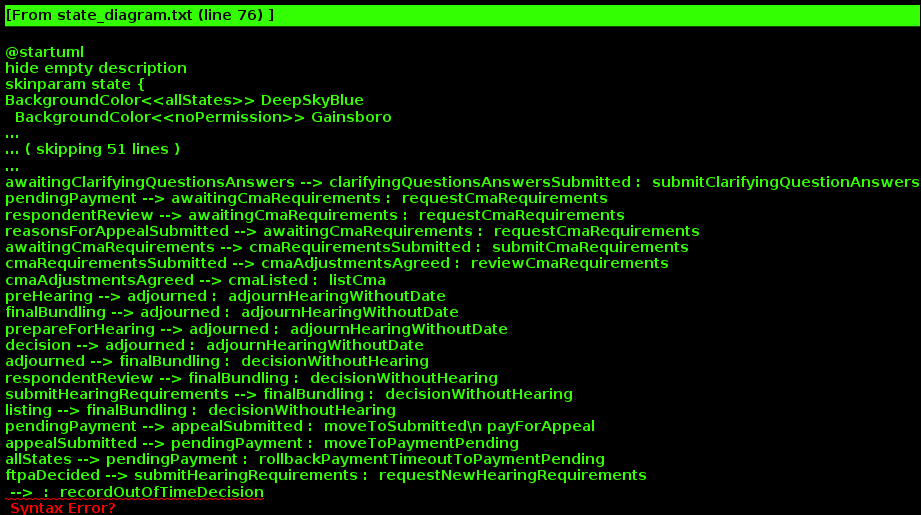

The diagram above was rendered by PlantUML. Its source (embedded in the PNG):
@startuml
hide empty description
skinparam state {
BackgroundColor<<allStates>> DeepSkyBlue
  BackgroundColor<<noPermission>> Gainsboro
  FontColor<<noPermission>> Gray
}
state "All states" as allStates <<allStates>>
[*] --> appealStarted :  startAppeal
appealStarted --> appealStarted :  editAppeal
appealStarted --> appealSubmitted :  submitAppeal\n payAndSubmitAppeal
pendingPayment --> pendingPayment :  sendDirection\n changeDirectionDueDate\n addCaseNote\n recordApplication\n changeHearingCentre\n updateLegalRepDetails\n editAppealAfterSubmit\n markAppealPaid\n makeAnApplication\n decideAnApplication\n recordRemissionDecision\n requestFeeRemission
appealSubmitted --> appealSubmitted :  sendDirection\n changeDirectionDueDate\n addCaseNote\n recordApplication\n changeHearingCentre\n updateLegalRepDetails\n editAppealAfterSubmit\n paymentAppeal\n markAppealPaid\n requestHomeOfficeData\n makeAnApplication\n decideAnApplication\n recordRemissionDecision\n manageFeeUpdate\n requestFeeRemission\n recordOutOfTimeDecision
awaitingRespondentEvidence --> awaitingRespondentEvidence :  sendDirection\n changeDirectionDueDate\n requestRespondentEvidence\n uploadHomeOfficeBundle\n addCaseNote\n recordApplication\n changeHearingCentre\n updateLegalRepDetails\n editAppealAfterSubmit\n paymentAppeal\n markAppealPaid\n makeAnApplication\n decideAnApplication\n recordRemissionDecision\n manageFeeUpdate\n requestFeeRemission\n recordOutOfTimeDecision
caseBuilding --> caseBuilding :  sendDirection\n changeDirectionDueDate\n addCaseNote\n recordApplication\n uploadAdditionalEvidenceHomeOffice\n changeHearingCentre\n updateLegalRepDetails\n editAppealAfterSubmit\n paymentAppeal\n markAppealPaid\n makeAnApplication\n decideAnApplication\n recordRemissionDecision\n manageFeeUpdate\n requestFeeRemission\n recordOutOfTimeDecision
caseUnderReview --> caseUnderReview :  sendDirection\n changeDirectionDueDate\n uploadAdditionalEvidence\n addCaseNote\n recordApplication\n uploadAdditionalEvidenceHomeOffice\n changeHearingCentre\n updateLegalRepDetails\n editAppealAfterSubmit\n paymentAppeal\n markAppealPaid\n makeAnApplication\n decideAnApplication\n recordRemissionDecision\n manageFeeUpdate\n requestFeeRemission\n recordOutOfTimeDecision\n markEvidenceAsReviewed
respondentReview --> respondentReview :  sendDirection\n changeDirectionDueDate\n addAppealResponse\n uploadHomeOfficeAppealResponse\n requestResponseReview\n requestResponseAmend\n uploadAdditionalEvidence\n addCaseNote\n recordApplication\n uploadAdditionalEvidenceHomeOffice\n changeHearingCentre\n updateLegalRepDetails\n editAppealAfterSubmit\n paymentAppeal\n markAppealPaid\n makeAnApplication\n decideAnApplication\n recordRemissionDecision\n manageFeeUpdate\n requestFeeRemission\n recordOutOfTimeDecision\n markEvidenceAsReviewed
submitHearingRequirements --> submitHearingRequirements :  sendDirection\n changeDirectionDueDate\n uploadAdditionalEvidence\n addCaseNote\n recordApplication\n uploadAdditionalEvidenceHomeOffice\n changeHearingCentre\n updateLegalRepDetails\n editAppealAfterSubmit\n paymentAppeal\n markAppealPaid\n makeAnApplication\n decideAnApplication\n recordRemissionDecision\n manageFeeUpdate\n requestFeeRemission\n recordOutOfTimeDecision\n markEvidenceAsReviewed
listing --> listing :  sendDirection\n changeDirectionDueDate\n uploadAdditionalEvidence\n addCaseNote\n recordApplication\n uploadAdditionalEvidenceHomeOffice\n updateHearingRequirements\n reviewHearingRequirements\n updateHearingAdjustments\n changeHearingCentre\n updateLegalRepDetails\n editAppealAfterSubmit\n paymentAppeal\n markAppealPaid\n makeAnApplication\n decideAnApplication\n recordRemissionDecision\n manageFeeUpdate\n requestFeeRemission\n recordOutOfTimeDecision\n markEvidenceAsReviewed
prepareForHearing --> prepareForHearing :  sendDirection\n changeDirectionDueDate\n uploadAdditionalEvidence\n addCaseNote\n editCaseListing\n recordApplication\n uploadAdditionalEvidenceHomeOffice\n updateHearingRequirements\n updateHearingAdjustments\n changeHearingCentre\n updateLegalRepDetails\n editAppealAfterSubmit\n paymentAppeal\n markAppealPaid\n makeAnApplication\n decideAnApplication\n recordRemissionDecision\n manageFeeUpdate\n requestFeeRemission\n recordOutOfTimeDecision\n markEvidenceAsReviewed
finalBundling --> finalBundling :  sendDirection\n changeDirectionDueDate\n generateHearingBundle\n addCaseNote\n editCaseListing\n recordApplication\n updateHearingRequirements\n updateHearingAdjustments\n changeHearingCentre\n updateLegalRepDetails\n editAppealAfterSubmit\n paymentAppeal\n customiseHearingBundle\n markAppealPaid\n makeAnApplication\n decideAnApplication\n recordRemissionDecision\n manageFeeUpdate\n requestFeeRemission\n recordOutOfTimeDecision\n markEvidenceAsReviewed
preHearing --> preHearing :  sendDirection\n changeDirectionDueDate\n addCaseNote\n uploadAddendumEvidence\n editCaseListing\n recordApplication\n uploadAddendumEvidenceLegalRep\n uploadAddendumEvidenceHomeOffice\n uploadAddendumEvidenceAdminOfficer\n updateHearingRequirements\n updateHearingAdjustments\n changeHearingCentre\n updateLegalRepDetails\n editAppealAfterSubmit\n paymentAppeal\n markAppealPaid\n makeAnApplication\n decideAnApplication\n recordRemissionDecision\n manageFeeUpdate\n requestFeeRemission\n recordOutOfTimeDecision
decision --> decision :  sendDirection\n changeDirectionDueDate\n generateDecisionAndReasons\n addCaseNote\n uploadAddendumEvidence\n editCaseListing\n recordApplication\n recordAttendeesAndDuration\n uploadAddendumEvidenceLegalRep\n uploadAddendumEvidenceHomeOffice\n uploadAddendumEvidenceAdminOfficer\n updateHearingRequirements\n updateHearingAdjustments\n uploadHearingRecording\n changeHearingCentre\n updateLegalRepDetails\n editAppealAfterSubmit\n paymentAppeal\n markAppealPaid\n makeAnApplication\n decideAnApplication\n recordRemissionDecision\n manageFeeUpdate\n requestFeeRemission\n recordOutOfTimeDecision
adjourned --> adjourned :  sendDirection\n changeDirectionDueDate\n uploadAdditionalEvidence\n addCaseNote\n editCaseListing\n updateHearingRequirements\n updateHearingAdjustments\n restoreStateFromAdjourn\n editAppealAfterSubmit\n paymentAppeal\n makeAnApplication\n decideAnApplication\n recordRemissionDecision\n manageFeeUpdate\n requestFeeRemission\n recordOutOfTimeDecision
ftpaSubmitted --> ftpaSubmitted :  changeDirectionDueDate\n addCaseNote\n recordAttendeesAndDuration\n changeHearingCentre\n applyForFTPAAppellant\n applyForFTPARespondent\n recordAllocatedJudge\n editAppealAfterSubmit\n makeAnApplication\n decideAnApplication
ftpaDecided --> ftpaDecided :  changeDirectionDueDate\n addCaseNote\n changeHearingCentre\n applyForFTPAAppellant\n applyForFTPARespondent\n leadershipJudgeFtpaDecision\n residentJudgeFtpaDecision\n editAppealAfterSubmit\n makeAnApplication\n decideAnApplication\n generateUpperTribunalBundle
awaitingReasonsForAppeal --> awaitingReasonsForAppeal :  changeDirectionDueDate\n addCaseNote\n editReasonsForAppeal\n changeHearingCentre\n editTimeExtension\n reviewTimeExtension\n submitTimeExtension\n paymentAppeal\n makeAnApplication\n decideAnApplication
reasonsForAppealSubmitted --> reasonsForAppealSubmitted :  changeDirectionDueDate\n uploadAdditionalEvidence\n addCaseNote\n changeHearingCentre\n paymentAppeal\n makeAnApplication\n decideAnApplication
awaitingClarifyingQuestionsAnswers --> awaitingClarifyingQuestionsAnswers :  changeDirectionDueDate\n addCaseNote\n changeHearingCentre\n editTimeExtension\n reviewTimeExtension\n submitTimeExtension\n editClarifyingQuestionAnswers\n paymentAppeal\n makeAnApplication\n decideAnApplication
clarifyingQuestionsAnswersSubmitted --> clarifyingQuestionsAnswersSubmitted :  changeDirectionDueDate\n addCaseNote\n changeHearingCentre\n paymentAppeal\n makeAnApplication\n decideAnApplication
awaitingCmaRequirements --> awaitingCmaRequirements :  changeDirectionDueDate\n uploadAdditionalEvidence\n addCaseNote\n changeHearingCentre\n editTimeExtension\n reviewTimeExtension\n submitTimeExtension\n editCmaRequirements\n paymentAppeal\n makeAnApplication\n decideAnApplication
cmaRequirementsSubmitted --> cmaRequirementsSubmitted :  changeDirectionDueDate\n uploadAdditionalEvidence\n addCaseNote\n changeHearingCentre\n paymentAppeal\n makeAnApplication\n decideAnApplication
cmaAdjustmentsAgreed --> cmaAdjustmentsAgreed :  changeDirectionDueDate\n uploadAdditionalEvidence\n addCaseNote\n changeHearingCentre\n paymentAppeal\n makeAnApplication\n decideAnApplication
cmaListed --> cmaListed :  changeDirectionDueDate\n uploadAdditionalEvidence\n addCaseNote\n changeHearingCentre\n updateDetailsAfterCma\n paymentAppeal\n makeAnApplication\n decideAnApplication
appealSubmitted --> awaitingRespondentEvidence :  requestRespondentEvidence
awaitingRespondentEvidence --> caseBuilding :  uploadRespondentEvidence\n requestCaseBuilding\n forceRequestCaseBuilding
caseBuilding --> caseUnderReview :  buildCase\n submitCase\n forceCaseToCaseUnderReview
caseUnderReview --> caseBuilding :  requestCaseEdit
caseUnderReview --> respondentReview :  requestRespondentReview
reasonsForAppealSubmitted --> respondentReview :  requestRespondentReview
clarifyingQuestionsAnswersSubmitted --> respondentReview :  requestRespondentReview
respondentReview --> listing :  requestHearingRequirements
listing --> prepareForHearing :  listCase
submitHearingRequirements --> listing :  listCaseWithoutHearingRequirements\n draftHearingRequirements
prepareForHearing --> finalBundling :  createCaseSummary
caseBuilding --> awaitingRespondentEvidence :  revertStateToAwaitingRespondentEvidence
allStates --> allStates :  asyncStitchingComplete\n editDocuments\n flagCase\n removeFlag\n linkAppeal\n unlinkAppeal\n rollbackPayment\n rollbackPaymentTimeout\n uploadSensitiveDocuments\n allocateTheCase\n nocRequest\n applyNocDecision\n removeRepresentation\n removeLegalRepresentative\n editPaymentMethod\n updatePaymentStatus
preHearing --> decision :  decisionAndReasonsStarted
decision --> decided :  sendDecisionAndReasons
decided --> decided :  addCaseNote\n uploadAddendumEvidence\n recordApplication\n recordAttendeesAndDuration\n uploadAddendumEvidenceLegalRep\n uploadAddendumEvidenceHomeOffice\n uploadAddendumEvidenceAdminOfficer\n uploadHearingRecording\n changeHearingCentre\n applyForFTPAAppellant\n applyForFTPARespondent\n updateLegalRepDetails\n editAppealAfterSubmit\n paymentAppeal\n markAppealPaid\n makeAnApplication\n decideAnApplication\n recordRemissionDecision\n manageFeeUpdate\n requestFeeRemission\n recordOutOfTimeDecision
respondentReview --> submitHearingRequirements :  requestHearingRequirementsFeature\n forceCaseToSubmitHearingRequirements
awaitingRespondentEvidence --> awaitingReasonsForAppeal :  requestReasonsForAppeal
awaitingReasonsForAppeal --> reasonsForAppealSubmitted :  submitReasonsForAppeal
finalBundling --> preHearing :  sendToPreHearing
ftpaSubmitted --> ftpaDecided :  leadershipJudgeFtpaDecision\n residentJudgeFtpaDecision
allStates --> awaitingClarifyingQuestionsAnswers :  sendDirectionWithQuestions
awaitingClarifyingQuestionsAnswers --> clarifyingQuestionsAnswersSubmitted :  submitClarifyingQuestionAnswers
pendingPayment --> awaitingCmaRequirements :  requestCmaRequirements
respondentReview --> awaitingCmaRequirements :  requestCmaRequirements
reasonsForAppealSubmitted --> awaitingCmaRequirements :  requestCmaRequirements
awaitingCmaRequirements --> cmaRequirementsSubmitted :  submitCmaRequirements
cmaRequirementsSubmitted --> cmaAdjustmentsAgreed :  reviewCmaRequirements
cmaAdjustmentsAgreed --> cmaListed :  listCma
preHearing --> adjourned :  adjournHearingWithoutDate
finalBundling --> adjourned :  adjournHearingWithoutDate
prepareForHearing --> adjourned :  adjournHearingWithoutDate
decision --> adjourned :  adjournHearingWithoutDate
adjourned --> finalBundling :  decisionWithoutHearing
respondentReview --> finalBundling :  decisionWithoutHearing
submitHearingRequirements --> finalBundling :  decisionWithoutHearing
listing --> finalBundling :  decisionWithoutHearing
pendingPayment --> appealSubmitted :  moveToSubmitted\n payForAppeal
appealSubmitted --> pendingPayment :  moveToPaymentPending
allStates --> pendingPayment :  rollbackPaymentTimeoutToPaymentPending
ftpaDecided --> submitHearingRequirements :  requestNewHearingRequirements
 -->  :  recordOutOfTimeDecision
@enduml